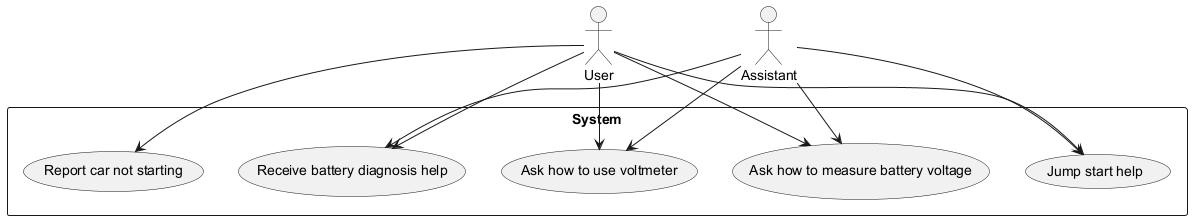

The diagram above was rendered by PlantUML. Its source (embedded in the PNG):
@startuml
actor User
actor Assistant

rectangle System {
    usecase "Report car not starting" as UC1
    usecase "Ask how to measure battery voltage" as UC2
    usecase "Ask how to use voltmeter" as UC3
    usecase "Receive battery diagnosis help" as UC4
    usecase "Jump start help" as UC5
}

User --> UC1
User --> UC2
User --> UC3
User --> UC4
User --> UC5
Assistant --> UC2
Assistant --> UC3
Assistant --> UC4
Assistant --> UC5
@enduml